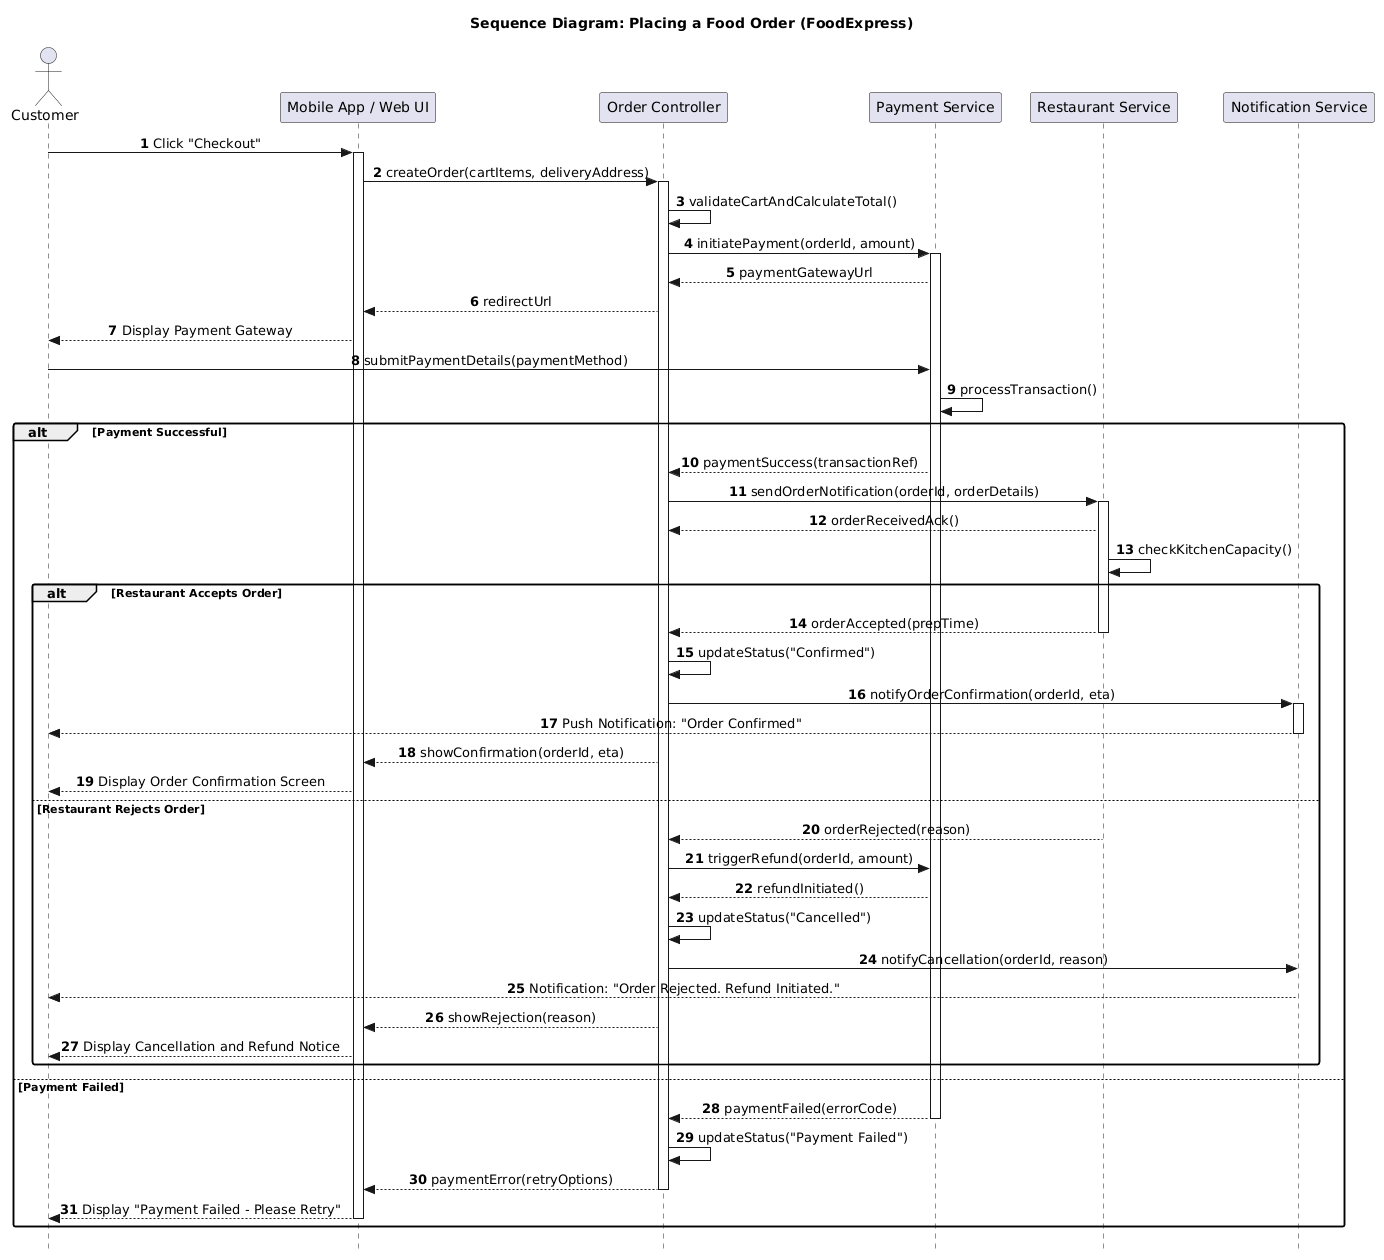

The diagram above was rendered by PlantUML. Its source (embedded in the PNG):
@startuml
skinparam style strictuml
skinparam sequenceMessageAlign center
skinparam roundcorner 5
skinparam BoxPadding 10

title Sequence Diagram: Placing a Food Order (FoodExpress)

actor Customer as cust
participant "Mobile App / Web UI" as ui
participant "Order Controller" as ordCtrl
participant "Payment Service" as paySvc
participant "Restaurant Service" as restSvc
participant "Notification Service" as notifSvc

autonumber

cust -> ui : Click "Checkout"
activate ui
ui -> ordCtrl : createOrder(cartItems, deliveryAddress)
activate ordCtrl

ordCtrl -> ordCtrl : validateCartAndCalculateTotal()
ordCtrl -> paySvc : initiatePayment(orderId, amount)
activate paySvc
paySvc --> ordCtrl : paymentGatewayUrl
ordCtrl --> ui : redirectUrl
ui --> cust : Display Payment Gateway

cust -> paySvc : submitPaymentDetails(paymentMethod)
paySvc -> paySvc : processTransaction()

alt Payment Successful
    paySvc --> ordCtrl : paymentSuccess(transactionRef)
    ordCtrl -> restSvc : sendOrderNotification(orderId, orderDetails)
    activate restSvc
    restSvc --> ordCtrl : orderReceivedAck()
    
    restSvc -> restSvc : checkKitchenCapacity()
    
    alt Restaurant Accepts Order
        restSvc --> ordCtrl : orderAccepted(prepTime)
        deactivate restSvc
        ordCtrl -> ordCtrl : updateStatus("Confirmed")
        ordCtrl -> notifSvc : notifyOrderConfirmation(orderId, eta)
        activate notifSvc
        notifSvc --> cust : Push Notification: "Order Confirmed"
        deactivate notifSvc
        ordCtrl --> ui : showConfirmation(orderId, eta)
        ui --> cust : Display Order Confirmation Screen
    else Restaurant Rejects Order
        restSvc --> ordCtrl : orderRejected(reason)
        ordCtrl -> paySvc : triggerRefund(orderId, amount)
        paySvc --> ordCtrl : refundInitiated()
        ordCtrl -> ordCtrl : updateStatus("Cancelled")
        ordCtrl -> notifSvc : notifyCancellation(orderId, reason)
        notifSvc --> cust : Notification: "Order Rejected. Refund Initiated."
        ordCtrl --> ui : showRejection(reason)
        ui --> cust : Display Cancellation and Refund Notice
    end

else Payment Failed
    paySvc --> ordCtrl : paymentFailed(errorCode)
    deactivate paySvc
    ordCtrl -> ordCtrl : updateStatus("Payment Failed")
    ordCtrl --> ui : paymentError(retryOptions)
    deactivate ordCtrl
    ui --> cust : Display "Payment Failed - Please Retry"
    deactivate ui
end
@enduml